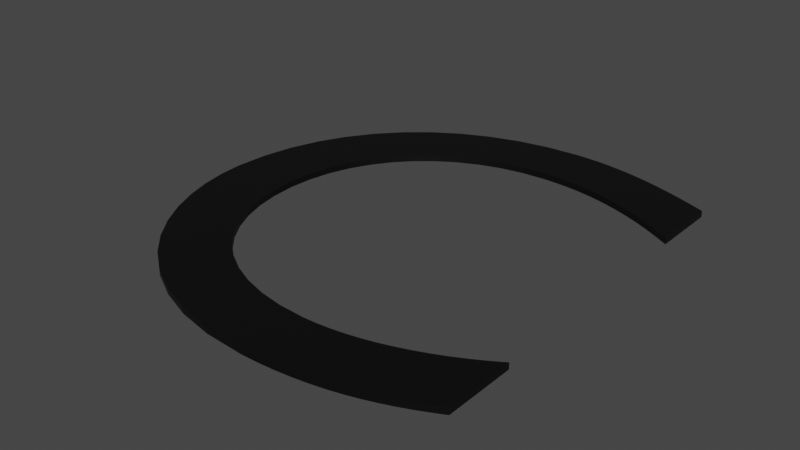 # Source: c.blend  (saved by Blender 2.93.21; exported with 4.5.12 LTS)
import bpy
from mathutils import Matrix  # noqa: F401  (used for matrix-valued properties, if any)

bpy.ops.wm.read_factory_settings(use_empty=True)
scene = bpy.context.scene
scene.name = 'Scene'

# ---- collections
col_collection = bpy.data.collections.new('Collection'); scene.collection.children.link(col_collection)

# ---- materials (node trees are filled in below, after node groups)
mat_black = bpy.data.materials.new('Black')
mat_black.use_transparent_shadow = False

# ---- material node trees
mat_black.use_nodes = True; mat_black.node_tree.nodes.clear()
_N = mat_black.node_tree.nodes; _L = mat_black.node_tree.links
n0 = _N.new('ShaderNodeBsdfPrincipled'); n0.name = 'Principled BSDF'; n0.location = (10, 300)
n0.distribution = 'GGX'
n0.subsurface_method = 'BURLEY'
n0.inputs[0].default_value = (0.0, 0.0, 0.0, 1.0)
n0.inputs[3].default_value = 1.45
n0.inputs[27].default_value = (0.0, 0.0, 0.0, 1.0)
n0.inputs[28].default_value = 1.0
n1 = _N.new('ShaderNodeOutputMaterial'); n1.name = 'Material Output'; n1.location = (300, 300)
_L.new(n0.outputs[0], n1.inputs[0])
n1.is_active_output = True

# ---- world
world_world = bpy.data.worlds.new('World'); scene.world = world_world
world_world.use_nodes = True; world_world.node_tree.nodes.clear()
_N = world_world.node_tree.nodes; _L = world_world.node_tree.links
n0 = _N.new('ShaderNodeOutputWorld'); n0.name = 'World Output'; n0.location = (300, 300)
n1 = _N.new('ShaderNodeBackground'); n1.name = 'Background'; n1.location = (10, 300)
n1.inputs[0].default_value = (0.05088, 0.05088, 0.05088, 1.0)
_L.new(n1.outputs[0], n0.inputs[0])
n0.is_active_output = True
world_world.color = (0.05088, 0.05088, 0.05088)
world_world.use_sun_shadow = False
world_world.sun_shadow_jitter_overblur = 0.0

# ---- meshes
me_text_005 = bpy.data.meshes.new('Text.005')
me_text_005.from_pydata([(0.656, 0.635, 0.0), (0.6332, 0.6443, 0.0), (0.6112, 0.6527, 0.0), (0.59, 0.6602, 0.0), (0.5696, 0.6669, 0.0), (0.5497, 0.6727, 0.0), (0.5304, 0.6776, 0.0), (0.5115, 0.6818, 0.0), (0.4931, 0.6851, 0.0), (0.475, 0.6877, 0.0), (0.4572, 0.6896, 0.0), (0.4395, 0.6906, 0.0), (0.422, 0.691, 0.0), (0.3691, 0.6879, 0.0), (0.3189, 0.6788, 0.0), (0.272, 0.664, 0.0), (0.2286, 0.6439, 0.0), (0.189, 0.6188, 0.0), (0.1536, 0.589, 0.0), (0.1228, 0.5549, 0.0), (0.09674, 0.5168, 0.0), (0.07592, 0.475, 0.0), (0.06063, 0.4299, 0.0), (0.05121, 0.3818, 0.0), (0.048, 0.331, 0.0), (0.05035, 0.2943, 0.0), (0.05748, 0.2562, 0.0), (0.0695, 0.2175, 0.0), (0.08652, 0.1793, 0.0), (0.1086, 0.1423, 0.0), (0.136, 0.1074, 0.0), (0.1687, 0.07545, 0.0), (0.2068, 0.04737, 0.0), (0.2505, 0.02402, 0.0), (0.2999, 0.006255, 0.0), (0.355, -0.005041, 0.0), (0.416, -0.009, 0.0), (0.4421, -0.008488, 0.0), (0.4668, -0.006986, 0.0), (0.4903, -0.004547, 0.0), (0.5127, -0.001222, 0.0), (0.5341, 0.002936, 0.0), (0.5545, 0.007875, 0.0), (0.5741, 0.01354, 0.0), (0.593, 0.01989, 0.0), (0.6112, 0.02686, 0.0), (0.6289, 0.0344, 0.0), (0.6461, 0.04247, 0.0), (0.663, 0.051, 0.0), (0.663, 0.158, 0.0), (0.6436, 0.146, 0.0), (0.624, 0.1349, 0.0), (0.6042, 0.1249, 0.0), (0.5842, 0.1158, 0.0), (0.5641, 0.1078, 0.0), (0.544, 0.1008, 0.0), (0.5239, 0.09477, 0.0), (0.5038, 0.08985, 0.0), (0.4838, 0.086, 0.0), (0.464, 0.08323, 0.0), (0.4444, 0.08156, 0.0), (0.425, 0.081, 0.0), (0.3851, 0.08317, 0.0), (0.3476, 0.08956, 0.0), (0.3127, 0.09995, 0.0), (0.2806, 0.1141, 0.0), (0.2514, 0.1319, 0.0), (0.2255, 0.1531, 0.0), (0.203, 0.1775, 0.0), (0.1841, 0.2049, 0.0), (0.1691, 0.235, 0.0), (0.1581, 0.2677, 0.0), (0.1513, 0.3028, 0.0), (0.149, 0.34, 0.0), (0.1514, 0.3766, 0.0), (0.1583, 0.4114, 0.0), (0.1696, 0.4441, 0.0), (0.1849, 0.4743, 0.0), (0.2039, 0.502, 0.0), (0.2265, 0.5268, 0.0), (0.2523, 0.5484, 0.0), (0.2811, 0.5667, 0.0), (0.3127, 0.5813, 0.0), (0.3467, 0.5921, 0.0), (0.3829, 0.5987, 0.0), (0.421, 0.601, 0.0), (0.4406, 0.6005, 0.0), (0.46, 0.5991, 0.0), (0.4792, 0.5968, 0.0), (0.4984, 0.5935, 0.0), (0.5175, 0.5892, 0.0), (0.5366, 0.5839, 0.0), (0.5559, 0.5775, 0.0), (0.5753, 0.5702, 0.0), (0.595, 0.5618, 0.0), (0.6149, 0.5523, 0.0), (0.6352, 0.5417, 0.0), (0.656, 0.53, 0.0), (0.422, 0.691, 0.00934), (0.3691, 0.6879, 0.00934), (0.4395, 0.6906, 0.00934), (0.4572, 0.6896, 0.00934), (0.475, 0.6877, 0.00934), (0.3189, 0.6788, 0.00934), (0.4931, 0.6851, 0.00934), (0.5115, 0.6818, 0.00934), (0.5304, 0.6776, 0.00934), (0.272, 0.664, 0.00934), (0.5497, 0.6727, 0.00934), (0.5696, 0.6669, 0.00934), (0.59, 0.6602, 0.00934), (0.2286, 0.6439, 0.00934), (0.6112, 0.6527, 0.00934), (0.6332, 0.6443, 0.00934), (0.656, 0.635, 0.00934), (0.189, 0.6188, 0.00934), (0.46, 0.5991, 0.00934), (0.4792, 0.5968, 0.00934), (0.4984, 0.5935, 0.00934), (0.5175, 0.5892, 0.00934), (0.5366, 0.5839, 0.00934), (0.5559, 0.5775, 0.00934), (0.5753, 0.5702, 0.00934), (0.595, 0.5618, 0.00934), (0.6149, 0.5523, 0.00934), (0.6352, 0.5417, 0.00934), (0.656, 0.53, 0.00934), (0.1536, 0.589, 0.00934), (0.421, 0.601, 0.00934), (0.4406, 0.6005, 0.00934), (0.3829, 0.5987, 0.00934), (0.3467, 0.5921, 0.00934), (0.3127, 0.5813, 0.00934), (0.1228, 0.5549, 0.00934), (0.2811, 0.5667, 0.00934), (0.2523, 0.5484, 0.00934), (0.09674, 0.5168, 0.00934), (0.2265, 0.5268, 0.00934), (0.2039, 0.502, 0.00934), (0.07592, 0.475, 0.00934), (0.1849, 0.4743, 0.00934), (0.06063, 0.4299, 0.00934), (0.1696, 0.4441, 0.00934), (0.1583, 0.4114, 0.00934), (0.05121, 0.3818, 0.00934), (0.1514, 0.3766, 0.00934), (0.048, 0.331, 0.00934), (0.149, 0.34, 0.00934), (0.1513, 0.3028, 0.00934), (0.05035, 0.2943, 0.00934), (0.1581, 0.2677, 0.00934), (0.05748, 0.2562, 0.00934), (0.1691, 0.235, 0.00934), (0.0695, 0.2175, 0.00934), (0.1841, 0.2049, 0.00934), (0.08652, 0.1793, 0.00934), (0.203, 0.1775, 0.00934), (0.1086, 0.1423, 0.00934), (0.2255, 0.1531, 0.00934), (0.663, 0.158, 0.00934), (0.6436, 0.146, 0.00934), (0.663, 0.051, 0.00934), (0.2514, 0.1319, 0.00934), (0.624, 0.1349, 0.00934), (0.136, 0.1074, 0.00934), (0.6042, 0.1249, 0.00934), (0.2806, 0.1141, 0.00934), (0.5842, 0.1158, 0.00934), (0.5641, 0.1078, 0.00934), (0.3127, 0.09995, 0.00934), (0.544, 0.1008, 0.00934), (0.1687, 0.07545, 0.00934), (0.5239, 0.09477, 0.00934), (0.3476, 0.08956, 0.00934), (0.5038, 0.08985, 0.00934), (0.4838, 0.086, 0.00934), (0.3851, 0.08317, 0.00934), (0.464, 0.08323, 0.00934), (0.4444, 0.08156, 0.00934), (0.425, 0.081, 0.00934), (0.2068, 0.04737, 0.00934), (0.6461, 0.04247, 0.00934), (0.2505, 0.02402, 0.00934), (0.6289, 0.0344, 0.00934), (0.6112, 0.02686, 0.00934), (0.593, 0.01989, 0.00934), (0.2999, 0.006255, 0.00934), (0.5741, 0.01354, 0.00934), (0.5545, 0.007875, 0.00934), (0.5341, 0.002936, 0.00934), (0.355, -0.005041, 0.00934), (0.5127, -0.001222, 0.00934), (0.4903, -0.004547, 0.00934), (0.4668, -0.006986, 0.00934), (0.416, -0.009, 0.00934)], [], [(6, 7, 105, 106), (63, 64, 169, 173), (82, 83, 131, 132), (74, 75, 143, 145), (67, 68, 156, 158), (89, 90, 119, 118), (45, 46, 183, 184), (7, 8, 104, 105), (83, 84, 130, 131), (55, 56, 172, 170), (88, 89, 118, 117), (46, 47, 181, 183), (22, 23, 144, 141), (28, 29, 157, 155), (8, 9, 102, 104), (84, 85, 128, 130), (75, 76, 142, 143), (68, 69, 154, 156), (30, 31, 171, 164), (87, 88, 117, 116), (32, 33, 182, 180), (86, 87, 116, 129), (76, 77, 140, 142), (13, 14, 103, 99), (54, 55, 170, 168), (47, 48, 161, 181), (36, 38, 193, 194), (27, 28, 155, 153), (9, 10, 101, 102), (64, 65, 166, 169), (85, 86, 129, 128), (35, 36, 194, 190), (69, 70, 152, 154), (16, 17, 115, 111), (38, 39, 192, 193), (21, 22, 141, 139), (10, 11, 100, 101), (0, 1, 113, 114), (31, 32, 180, 171), (77, 78, 138, 140), (53, 54, 168, 167), (17, 18, 127, 115), (39, 40, 191, 192), (26, 27, 153, 151), (11, 12, 98, 100), (1, 2, 112, 113), (97, 0, 114, 126), (70, 71, 150, 152), (52, 53, 167, 165), (60, 61, 179, 178), (96, 97, 126, 125), (40, 41, 189, 191), (20, 21, 139, 136), (12, 13, 99, 98), (65, 66, 162, 166), (2, 3, 110, 112), (61, 62, 176, 179), (78, 79, 137, 138), (95, 96, 125, 124), (25, 26, 151, 149), (34, 35, 190, 186), (79, 80, 135, 137), (71, 72, 148, 150), (51, 52, 165, 163), (15, 16, 111, 107), (59, 60, 178, 177), (94, 95, 124, 123), (41, 42, 188, 189), (3, 4, 109, 110), (29, 30, 164, 157), (58, 59, 177, 175), (93, 94, 123, 122), (42, 43, 187, 188), (19, 20, 136, 133), (24, 25, 149, 146), (4, 5, 108, 109), (62, 63, 173, 176), (80, 81, 134, 135), (72, 73, 147, 148), (50, 51, 163, 160), (92, 93, 122, 121), (43, 44, 185, 187), (66, 67, 158, 162), (5, 6, 106, 108), (81, 82, 132, 134), (73, 74, 145, 147), (57, 58, 175, 174), (91, 92, 121, 120), (48, 49, 159, 161), (33, 34, 186, 182), (14, 15, 107, 103), (56, 57, 174, 172), (90, 91, 120, 119), (44, 45, 184, 185), (18, 19, 133, 127), (36, 37, 38), (99, 100, 98), (99, 101, 100), (99, 102, 101), (103, 102, 99), (103, 104, 102), (103, 105, 104), (103, 106, 105), (107, 106, 103), (107, 108, 106), (107, 109, 108), (107, 110, 109), (111, 110, 107), (111, 112, 110), (111, 113, 112), (111, 114, 113), (115, 114, 111), (115, 116, 114), (116, 117, 114), (117, 118, 114), (118, 119, 114), (119, 120, 114), (120, 121, 114), (121, 122, 114), (122, 123, 114), (123, 124, 114), (124, 125, 114), (125, 126, 114), (127, 128, 115), (128, 129, 115), (129, 116, 115), (127, 130, 128), (127, 131, 130), (127, 132, 131), (133, 132, 127), (133, 134, 132), (133, 135, 134), (136, 135, 133), (136, 137, 135), (136, 138, 137), (139, 138, 136), (139, 140, 138), (141, 140, 139), (141, 142, 140), (141, 143, 142), (144, 143, 141), (144, 145, 143), (146, 145, 144), (146, 147, 145), (146, 148, 147), (149, 148, 146), (149, 150, 148), (151, 150, 149), (151, 152, 150), (153, 152, 151), (153, 154, 152), (155, 154, 153), (155, 156, 154), (157, 156, 155), (157, 158, 156), (160, 161, 159), (157, 162, 158), (163, 161, 160), (164, 162, 157), (165, 161, 163), (164, 166, 162), (167, 161, 165), (168, 161, 167), (164, 169, 166), (170, 161, 168), (171, 169, 164), (172, 161, 170), (171, 173, 169), (174, 161, 172), (175, 161, 174), (171, 176, 173), (177, 161, 175), (178, 161, 177), (171, 179, 176), (179, 161, 178), (171, 161, 179), (180, 161, 171), (180, 181, 161), (182, 181, 180), (182, 183, 181), (182, 184, 183), (182, 185, 184), (186, 185, 182), (186, 187, 185), (186, 188, 187), (186, 189, 188), (190, 189, 186), (190, 191, 189), (190, 192, 191), (190, 193, 192), (194, 193, 190), (49, 50, 160, 159), (23, 24, 146, 144)])
_uv = me_text_005.uv_layers.new(name='UVMap')
_uv.uv.foreach_set('vector', [0.0, 0.0, 0.0, 0.0, 0.0, 0.0, 0.0, 0.0, 0.0, 0.0, 0.0, 0.0, 0.0, 0.0, 0.0, 0.0, 0.0, 0.0, 0.0, 0.0, 0.0, 0.0, 0.0, 0.0, 0.0, 0.0, 0.0, 0.0, 0.0, 0.0, 0.0, 0.0, 0.0, 0.0, 0.0, 0.0, 0.0, 0.0, 0.0, 0.0, 0.0, 0.0, 0.0, 0.0, 0.0, 0.0, 0.0, 0.0, 0.0, 0.0, 0.0, 0.0, 0.0, 0.0, 0.0, 0.0, 0.0, 0.0, 0.0, 0.0, 0.0, 0.0, 0.0, 0.0, 0.0, 0.0, 0.0, 0.0, 0.0, 0.0, 0.0, 0.0, 0.0, 0.0, 0.0, 0.0, 0.0, 0.0, 0.0, 0.0, 0.0, 0.0, 0.0, 0.0, 0.0, 0.0, 0.0, 0.0, 0.0, 0.0, 0.0, 0.0, 0.0, 0.0, 0.0, 0.0, 0.0, 0.0, 0.0, 0.0, 0.0, 0.0, 0.0, 0.0, 0.0, 0.0, 0.0, 0.0, 0.0, 0.0, 0.0, 0.0, 0.0, 0.0, 0.0, 0.0, 0.0, 0.0, 0.0, 0.0, 0.0, 0.0, 0.0, 0.0, 0.0, 0.0, 0.0, 0.0, 0.0, 0.0, 0.0, 0.0, 0.0, 0.0, 0.0, 0.0, 0.0, 0.0, 0.0, 0.0, 0.0, 0.0, 0.0, 0.0, 0.0, 0.0, 0.0, 0.0, 0.0, 0.0, 0.0, 0.0, 0.0, 0.0, 0.0, 0.0, 0.0, 0.0, 0.0, 0.0, 0.0, 0.0, 0.0, 0.0, 0.0, 0.0, 0.0, 0.0, 0.0, 0.0, 0.0, 0.0, 0.0, 0.0, 0.0, 0.0, 0.0, 0.0, 0.0, 0.0, 0.0, 0.0, 0.0, 0.0, 0.0, 0.0, 0.0, 0.0, 0.0, 0.0, 0.0, 0.0, 0.0, 0.0, 0.0, 0.0, 0.0, 0.0, 0.0, 0.0, 0.0, 0.0, 0.0, 0.0, 0.0, 0.0, 0.0, 0.0, 0.3711, 0.0, 0.3918, 0.0, 0.3918, 0.0, 0.3711, 0.0, 0.0, 0.0, 0.0, 0.0, 0.0, 0.0, 0.0, 0.0, 0.0, 0.0, 0.0, 0.0, 0.0, 0.0, 0.0, 0.0, 0.0, 0.0, 0.0, 0.0, 0.0, 0.0, 0.0, 0.0, 0.0, 0.0, 0.0, 0.0, 0.0, 0.0, 0.0, 0.0, 0.0, 0.0, 0.0, 0.0, 0.0, 0.0, 0.0, 0.0, 0.0, 0.0, 0.0, 0.0, 0.0, 0.0, 0.0, 0.0, 0.0, 0.0, 0.0, 0.0, 0.0, 0.0, 0.0, 0.0, 0.0, 0.0, 0.0, 0.0, 0.0, 0.0, 0.0, 0.0, 0.0, 0.0, 0.0, 0.0, 0.0, 0.0, 0.0, 0.0, 0.0, 0.0, 0.0, 0.0, 0.0, 0.0, 0.0, 0.0, 0.0, 0.0, 0.0, 0.0, 0.0, 0.0, 0.0, 0.0, 0.0, 0.0, 0.0, 0.0, 0.0, 0.0, 0.0, 0.0, 0.0, 0.0, 0.0, 0.0, 0.0, 0.0, 0.0, 0.0, 0.0, 0.0, 0.0, 0.0, 0.0, 0.0, 0.0, 0.0, 0.0, 0.0, 0.0, 0.0, 0.0, 0.0, 0.0, 0.0, 0.0, 0.0, 0.0, 0.0, 0.0, 0.0, 0.0, 0.0, 0.0, 0.0, 0.0, 0.0, 0.0, 0.0, 0.0, 0.0, 0.0, 0.0, 0.0, 0.0, 0.0, 0.0, 0.0, 0.0, 0.0, 0.0, 0.0, 0.0, 0.0, 0.0, 0.0, 0.0, 0.0, 0.0, 0.0, 0.0, 0.0, 0.0, 0.0, 0.0, 0.0, 0.0, 0.0, 0.0, 0.0, 0.0, 0.0, 0.0, 0.0, 0.0, 0.0, 0.0, 0.0, 0.0, 0.0, 0.0, 0.0, 0.0, 0.0, 0.0, 0.0, 0.0, 0.0, 0.0, 0.0, 0.0, 0.0, 0.0, 0.0, 0.0, 0.0, 0.0, 0.0, 0.0, 0.0, 0.0, 0.0, 0.0, 0.0, 0.0, 0.0, 0.0, 0.0, 0.0, 0.0, 0.0, 0.0, 0.0, 0.0, 0.0, 0.0, 0.0, 0.0, 0.0, 0.0, 0.0, 0.0, 0.0, 0.0, 0.0, 0.0, 0.0, 0.0, 0.0, 0.0, 0.0, 0.0, 0.0, 0.0, 0.0, 0.0, 0.0, 0.0, 0.0, 0.0, 0.0, 0.0, 0.0, 0.0, 0.0, 0.0, 0.0, 0.0, 0.0, 0.0, 0.0, 0.0, 0.0, 0.0, 0.0, 0.0, 0.0, 0.0, 0.0, 0.0, 0.0, 0.0, 0.0, 0.0, 0.0, 0.0, 0.0, 0.0, 0.0, 0.0, 0.0, 0.0, 0.0, 0.0, 0.0, 0.0, 0.0, 0.0, 0.0, 0.0, 0.0, 0.0, 0.0, 0.0, 0.0, 0.0, 0.0, 0.0, 0.0, 0.0, 0.0, 0.0, 0.0, 0.0, 0.0, 0.0, 0.0, 0.0, 0.0, 0.0, 0.0, 0.0, 0.0, 0.0, 0.0, 0.0, 0.0, 0.0, 0.0, 0.0, 0.0, 0.0, 0.0, 0.0, 0.0, 0.0, 0.0, 0.0, 0.0, 0.0, 0.0, 0.0, 0.0, 0.0, 0.0, 0.0, 0.0, 0.0, 0.0, 0.0, 0.0, 0.0, 0.0, 0.0, 0.0, 0.0, 0.0, 0.0, 0.0, 0.0, 0.0, 0.0, 0.0, 0.0, 0.0, 0.0, 0.0, 0.0, 0.0, 0.0, 0.0, 0.0, 0.0, 0.0, 0.0, 0.0, 0.0, 0.0, 0.0, 0.0, 0.0, 0.0, 0.0, 0.0, 0.0, 0.0, 0.0, 0.0, 0.0, 0.0, 0.0, 0.0, 0.0, 0.0, 0.0, 0.0, 0.0, 0.0, 0.0, 0.0, 0.0, 0.0, 0.0, 0.0, 0.0, 0.0, 0.0, 0.0, 0.0, 0.0, 0.0, 0.0, 0.0, 0.0, 0.0, 0.0, 0.0, 0.0, 0.0, 0.0, 0.0, 0.0, 0.0, 0.0, 0.0, 0.0, 0.0, 0.0, 0.0, 0.0, 0.0, 0.0, 0.0, 0.0, 0.0, 0.0, 0.0, 0.0, 0.0, 0.0, 0.0, 0.0, 0.0, 0.0, 0.0, 0.0, 0.0, 0.0, 0.0, 0.0, 0.0, 0.0, 0.0, 0.0, 0.0, 0.0, 0.0, 0.0, 0.0, 0.0, 0.0, 0.0, 0.0, 0.0, 0.0, 0.0, 0.0, 0.0, 0.0, 0.0, 0.0, 0.0, 0.0, 0.0, 0.0, 0.0, 0.0, 0.0, 0.0, 0.0, 0.0, 0.0, 0.0, 0.0, 0.0, 0.0, 0.0, 0.0, 0.0, 0.0, 0.0, 0.0, 0.0, 0.0, 0.0, 0.0, 0.0, 0.0, 0.0, 0.0, 0.0, 0.0, 0.0, 0.0, 0.0, 0.0, 0.0, 0.0, 0.0, 0.0, 0.0, 0.0, 0.0, 0.0, 0.0, 0.0, 0.0, 0.0, 0.0, 0.0, 0.0, 0.0, 0.0, 0.0, 0.0, 0.0, 0.0, 0.0, 0.0, 0.0, 0.0, 0.0, 0.0, 0.0, 0.0, 0.0, 0.0, 0.0, 0.0, 0.0, 0.0, 0.0, 0.0, 0.0, 0.0, 0.0, 0.0, 0.0, 0.0, 0.0, 0.0, 0.0, 0.0, 0.0, 0.0, 0.0, 0.0, 0.0, 0.0, 0.0, 0.0, 0.0, 0.0, 0.0, 0.0, 0.0, 0.0, 0.0, 0.0, 0.3711, 0.0, 0.3814, 0.0, 0.3918, 0.0, 0.134, 0.0, 0.1134, 0.0, 0.1237, 0.0, 0.134, 0.0, 0.1031, 0.0, 0.1134, 0.0, 0.134, 0.0, 0.09278, 0.0, 0.1031, 0.0, 0.1443, 0.0, 0.09278, 0.0, 0.134, 0.0, 0.1443, 0.0, 0.08247, 0.0, 0.09278, 0.0, 0.1443, 0.0, 0.07216, 0.0, 0.08247, 0.0, 0.1443, 0.0, 0.06186, 0.0, 0.07216, 0.0, 0.1546, 0.0, 0.06186, 0.0, 0.1443, 0.0, 0.1546, 0.0, 0.05155, 0.0, 0.06186, 0.0, 0.1546, 0.0, 0.04124, 0.0, 0.05155, 0.0, 0.1546, 0.0, 0.03093, 0.0, 0.04124, 0.0, 0.1649, 0.0, 0.03093, 0.0, 0.1546, 0.0, 0.1649, 0.0, 0.02062, 0.0, 0.03093, 0.0, 0.1649, 0.0, 0.01031, 0.0, 0.02062, 0.0, 0.1649, 0.0, 0.0, 0.0, 0.01031, 0.0, 0.1753, 0.0, 0.0, 0.0, 0.1649, 0.0, 0.1753, 0.0, 0.8969, 0.0, 0.0, 0.0, 0.8969, 0.0, 0.9072, 0.0, 0.0, 0.0, 0.9072, 0.0, 0.9175, 0.0, 0.0, 0.0, 0.9175, 0.0, 0.9278, 0.0, 0.0, 0.0, 0.9278, 0.0, 0.9381, 0.0, 0.0, 0.0, 0.9381, 0.0, 0.9485, 0.0, 0.0, 0.0, 0.9485, 0.0, 0.9588, 0.0, 0.0, 0.0, 0.9588, 0.0, 0.9691, 0.0, 0.0, 0.0, 0.9691, 0.0, 0.9794, 0.0, 0.0, 0.0, 0.9794, 0.0, 0.9897, 0.0, 0.0, 0.0, 0.9897, 0.0, 1.0, 0.0, 0.0, 0.0, 0.1856, 0.0, 0.8763, 0.0, 0.1753, 0.0, 0.8763, 0.0, 0.8866, 0.0, 0.1753, 0.0, 0.8866, 0.0, 0.8969, 0.0, 0.1753, 0.0, 0.1856, 0.0, 0.866, 0.0, 0.8763, 0.0, 0.1856, 0.0, 0.8557, 0.0, 0.866, 0.0, 0.1856, 0.0, 0.8454, 0.0, 0.8557, 0.0, 0.1959, 0.0, 0.8454, 0.0, 0.1856, 0.0, 0.1959, 0.0, 0.8351, 0.0, 0.8454, 0.0, 0.1959, 0.0, 0.8247, 0.0, 0.8351, 0.0, 0.2062, 0.0, 0.8247, 0.0, 0.1959, 0.0, 0.2062, 0.0, 0.8144, 0.0, 0.8247, 0.0, 0.2062, 0.0, 0.8041, 0.0, 0.8144, 0.0, 0.2165, 0.0, 0.8041, 0.0, 0.2062, 0.0, 0.2165, 0.0, 0.7938, 0.0, 0.8041, 0.0, 0.2268, 0.0, 0.7938, 0.0, 0.2165, 0.0, 0.2268, 0.0, 0.7835, 0.0, 0.7938, 0.0, 0.2268, 0.0, 0.7732, 0.0, 0.7835, 0.0, 0.2371, 0.0, 0.7732, 0.0, 0.2268, 0.0, 0.2371, 0.0, 0.7629, 0.0, 0.7732, 0.0, 0.2474, 0.0, 0.7629, 0.0, 0.2371, 0.0, 0.2474, 0.0, 0.7526, 0.0, 0.7629, 0.0, 0.2474, 0.0, 0.7423, 0.0, 0.7526, 0.0, 0.2577, 0.0, 0.7423, 0.0, 0.2474, 0.0, 0.2577, 0.0, 0.732, 0.0, 0.7423, 0.0, 0.268, 0.0, 0.732, 0.0, 0.2577, 0.0, 0.268, 0.0, 0.7216, 0.0, 0.732, 0.0, 0.2784, 0.0, 0.7216, 0.0, 0.268, 0.0, 0.2784, 0.0, 0.7113, 0.0, 0.7216, 0.0, 0.2887, 0.0, 0.7113, 0.0, 0.2784, 0.0, 0.2887, 0.0, 0.701, 0.0, 0.7113, 0.0, 0.299, 0.0, 0.701, 0.0, 0.2887, 0.0, 0.299, 0.0, 0.6907, 0.0, 0.701, 0.0, 0.5155, 0.0, 0.4948, 0.0, 0.5052, 0.0, 0.299, 0.0, 0.6804, 0.0, 0.6907, 0.0, 0.5258, 0.0, 0.4948, 0.0, 0.5155, 0.0, 0.3093, 0.0, 0.6804, 0.0, 0.299, 0.0, 0.5361, 0.0, 0.4948, 0.0, 0.5258, 0.0, 0.3093, 0.0, 0.6701, 0.0, 0.6804, 0.0, 0.5464, 0.0, 0.4948, 0.0, 0.5361, 0.0, 0.5567, 0.0, 0.4948, 0.0, 0.5464, 0.0, 0.3093, 0.0, 0.6598, 0.0, 0.6701, 0.0, 0.567, 0.0, 0.4948, 0.0, 0.5567, 0.0, 0.3196, 0.0, 0.6598, 0.0, 0.3093, 0.0, 0.5773, 0.0, 0.4948, 0.0, 0.567, 0.0, 0.3196, 0.0, 0.6495, 0.0, 0.6598, 0.0, 0.5876, 0.0, 0.4948, 0.0, 0.5773, 0.0, 0.5979, 0.0, 0.4948, 0.0, 0.5876, 0.0, 0.3196, 0.0, 0.6392, 0.0, 0.6495, 0.0, 0.6082, 0.0, 0.4948, 0.0, 0.5979, 0.0, 0.6186, 0.0, 0.4948, 0.0, 0.6082, 0.0, 0.3196, 0.0, 0.6289, 0.0, 0.6392, 0.0, 0.6289, 0.0, 0.4948, 0.0, 0.6186, 0.0, 0.3196, 0.0, 0.4948, 0.0, 0.6289, 0.0, 0.3299, 0.0, 0.4948, 0.0, 0.3196, 0.0, 0.3299, 0.0, 0.4845, 0.0, 0.4948, 0.0, 0.3402, 0.0, 0.4845, 0.0, 0.3299, 0.0, 0.3402, 0.0, 0.4742, 0.0, 0.4845, 0.0, 0.3402, 0.0, 0.4639, 0.0, 0.4742, 0.0, 0.3402, 0.0, 0.4536, 0.0, 0.4639, 0.0, 0.3505, 0.0, 0.4536, 0.0, 0.3402, 0.0, 0.3505, 0.0, 0.4433, 0.0, 0.4536, 0.0, 0.3505, 0.0, 0.433, 0.0, 0.4433, 0.0, 0.3505, 0.0, 0.4227, 0.0, 0.433, 0.0, 0.3608, 0.0, 0.4227, 0.0, 0.3505, 0.0, 0.3608, 0.0, 0.4124, 0.0, 0.4227, 0.0, 0.3608, 0.0, 0.4021, 0.0, 0.4124, 0.0, 0.3608, 0.0, 0.3918, 0.0, 0.4021, 0.0, 0.3711, 0.0, 0.3918, 0.0, 0.3608, 0.0, 0.0, 0.0, 0.0, 0.0, 0.0, 0.0, 0.0, 0.0, 0.0, 0.0, 0.0, 0.0, 0.0, 0.0, 0.0, 0.0])
me_text_005.materials.append(mat_black)
me_text_005.use_remesh_fix_poles = True
me_text_005.use_remesh_preserve_attributes = False
me_text_005.update()

# ---- objects
ob_text = bpy.data.objects.new('Text', me_text_005)

# ---- transforms, parenting, visibility, modifiers, constraints
ob_text.location = (-0.06595, -0.005041, -0.1172)

# ---- collection membership
col_collection.objects.link(ob_text)

# ---- scene / render settings (as saved in the file)
scene.frame_start = 1; scene.frame_end = 250; scene.frame_set(1)
scene.render.engine = 'BLENDER_EEVEE_NEXT'
scene.cycles.use_denoising = False
scene.cycles.samples = 128
scene.cycles.sampling_pattern = 'TABULATED_SOBOL'
scene.cycles.use_adaptive_sampling = False
scene.cycles.use_light_tree = False
scene.view_settings.view_transform = 'Filmic'
bpy.context.view_layer.update()

# ---- added for rendering (the .blend has no active camera and no usable light): camera, sun
cam_auto = bpy.data.cameras.new('AutoCamera')
cam_auto.lens = 50.0
cam_auto.sensor_width = 36.0
cam_auto.clip_end = 1000.0
ob_auto_camera = bpy.data.objects.new('AutoCamera', cam_auto)
scene.collection.objects.link(ob_auto_camera)
ob_auto_camera.location = (1.1517, -0.698626, 0.577235)
ob_auto_camera.rotation_euler = (1.09748, -7.21219e-08, 0.694738)
scene.camera = ob_auto_camera
light_auto_sun = bpy.data.lights.new('AutoSun', 'SUN')
light_auto_sun.energy = 3.0
light_auto_sun.angle = 0.0523599
ob_auto_sun = bpy.data.objects.new('AutoSun', light_auto_sun)
scene.collection.objects.link(ob_auto_sun)
ob_auto_sun.rotation_euler = (0.872665, 0.174533, 0.523599)
bpy.context.view_layer.update()
